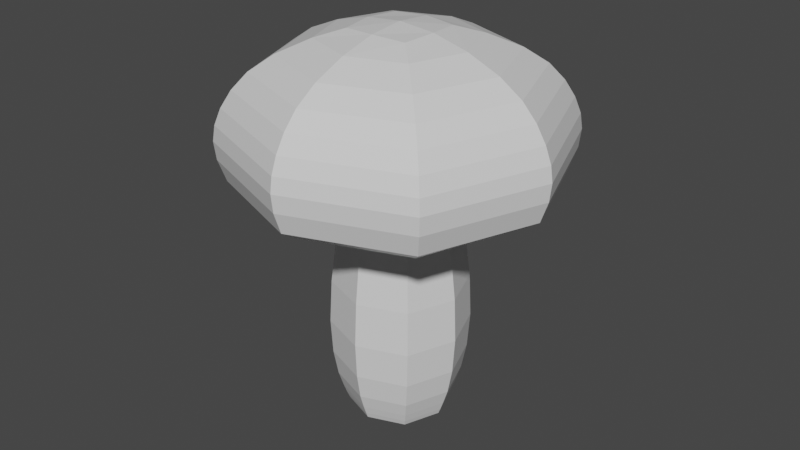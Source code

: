 # Source: Mushroom_03.blend  (saved by Blender 2.80.75; exported with 4.5.12 LTS)
import bpy
from mathutils import Matrix  # noqa: F401  (used for matrix-valued properties, if any)

bpy.ops.wm.read_factory_settings(use_empty=True)
scene = bpy.context.scene
scene.name = 'Scene'

# ---- collections
col_collection = bpy.data.collections.new('Collection'); scene.collection.children.link(col_collection)

# ---- materials (node trees are filled in below, after node groups)
mat_material = bpy.data.materials.new('Material')
mat_material.alpha_threshold = 0.0
mat_material.use_transparent_shadow = False
mat_material.line_color = (0.0, 0.0, 0.0, 1.0)

# ---- material node trees
mat_material.use_nodes = True; mat_material.node_tree.nodes.clear()
_N = mat_material.node_tree.nodes; _L = mat_material.node_tree.links
n0 = _N.new('ShaderNodeOutputMaterial'); n0.name = 'Material Output'; n0.location = (300, 300)
n1 = _N.new('ShaderNodeBsdfPrincipled'); n1.name = 'Principled BSDF'; n1.location = (10, 300)
n1.distribution = 'GGX'
n1.subsurface_method = 'BURLEY'
n1.inputs[2].default_value = 0.4
n1.inputs[3].default_value = 1.45
n1.inputs[27].default_value = (0.0, 0.0, 0.0, 1.0)
n1.inputs[28].default_value = 1.0
_L.new(n1.outputs[0], n0.inputs[0])
n0.is_active_output = True

# ---- world
world_world = bpy.data.worlds.new('World'); scene.world = world_world
world_world.use_nodes = True; world_world.node_tree.nodes.clear()
_N = world_world.node_tree.nodes; _L = world_world.node_tree.links
n0 = _N.new('ShaderNodeOutputWorld'); n0.name = 'World Output'; n0.location = (300, 300)
n1 = _N.new('ShaderNodeBackground'); n1.name = 'Background'; n1.location = (10, 300)
n1.inputs[0].default_value = (0.05088, 0.05088, 0.05088, 1.0)
_L.new(n1.outputs[0], n0.inputs[0])
n0.is_active_output = True
world_world.color = (0.05088, 0.05088, 0.05088)
world_world.use_sun_shadow = False
world_world.sun_shadow_jitter_overblur = 0.0

# ---- meshes
me_cube = bpy.data.meshes.new('Cube')
me_cube.from_pydata([(0.1781, 0.1781, 1.0), (0.2, 0.2, -0.01006), (0.1781, -0.1781, 1.0), (0.2, -0.2, -0.01006), (-0.1781, 0.1781, 1.0), (-0.2, 0.2, -0.01006), (-0.1781, -0.1781, 1.0), (-0.2, -0.2, -0.01006), (0.1213, 0.1213, 1.351), (0.1213, -0.1213, 1.351), (-0.1213, 0.1213, 1.351), (-0.1213, -0.1213, 1.351), (0.5414, -0.5414, 0.7478), (-0.5414, -0.5414, 0.7478), (0.5414, 0.5414, 0.7478), (-0.5414, 0.5414, 0.7478), (0.6065, -0.6065, 1.031), (-0.6065, -0.6065, 1.031), (0.6065, 0.6065, 1.031), (-0.6065, 0.6065, 1.031), (0.1849, 0.1849, 0.02724), (-0.1849, -0.1849, 0.02724), (0.1849, -0.1849, 0.02724), (-0.1849, 0.1849, 0.02724), (-0.1605, -0.1605, 0.9362), (0.1605, 0.1605, 0.9362), (0.1605, -0.1605, 0.9362), (-0.1605, 0.1605, 0.9362), (-0.273, 0.273, 0.9367), (-0.273, -0.273, 0.9367), (0.273, 0.273, 0.9367), (0.273, -0.273, 0.9367), (0.5466, 0.5466, 1.147), (0.4268, 0.4268, 1.255), (0.4268, -0.4268, 1.255), (0.5466, -0.5466, 1.147), (-0.4268, 0.4268, 1.255), (-0.5466, 0.5466, 1.147), (-0.5466, -0.5466, 1.147), (-0.4268, -0.4268, 1.255), (0.2295, 0.2297, 0.6443), (0.2641, 0.2633, 0.3026), (0.2241, 0.2241, 0.08744), (0.2295, -0.2234, 0.6443), (0.2641, -0.26, 0.3026), (0.2241, -0.2241, 0.08744), (-0.2236, 0.2297, 0.6443), (-0.2593, 0.2633, 0.3026), (-0.2241, 0.2241, 0.08744), (-0.2241, -0.2241, 0.08744), (-0.2593, -0.26, 0.3026), (-0.2236, -0.2234, 0.6443), (-0.6093, -0.6093, 0.9367), (-0.6093, 0.6093, 0.9367), (0.6093, 0.6093, 0.9367), (0.6093, -0.6093, 0.9367), (-0.2938, 0.2938, 0.9133), (0.2938, -0.2938, 0.9133), (-0.2938, -0.2938, 0.9133), (0.2938, 0.2938, 0.9133)], [], [(38, 37, 19, 17), (26, 2, 6, 24), (24, 6, 4, 27), (5, 1, 3, 7), (25, 0, 2, 26), (27, 4, 0, 25), (8, 10, 11, 9), (31, 30, 14, 12), (28, 29, 13, 15), (32, 35, 16, 18), (53, 52, 17, 19), (55, 54, 18, 16), (54, 53, 19, 18), (52, 55, 16, 17), (35, 38, 17, 16), (30, 28, 15, 14), (29, 31, 12, 13), (37, 32, 18, 19), (5, 23, 20, 1), (1, 20, 22, 3), (7, 21, 23, 5), (3, 22, 21, 7), (46, 27, 25, 40), (40, 25, 26, 43), (51, 24, 27, 46), (43, 26, 24, 51), (58, 57, 31, 29), (59, 56, 28, 30), (56, 58, 29, 28), (57, 59, 30, 31), (10, 8, 33, 36), (36, 33, 32, 37), (9, 11, 39, 34), (34, 39, 38, 35), (8, 9, 34, 33), (33, 34, 35, 32), (11, 10, 36, 39), (39, 36, 37, 38), (22, 45, 49, 21), (45, 44, 50, 49), (44, 43, 51, 50), (21, 49, 48, 23), (49, 50, 47, 48), (50, 51, 46, 47), (20, 42, 45, 22), (42, 41, 44, 45), (41, 40, 43, 44), (23, 48, 42, 20), (48, 47, 41, 42), (47, 46, 40, 41), (13, 12, 55, 52), (14, 15, 53, 54), (12, 14, 54, 55), (15, 13, 52, 53), (2, 0, 59, 57), (4, 6, 58, 56), (0, 4, 56, 59), (6, 2, 57, 58)])
_uv = me_cube.uv_layers.new(name='UVMap')
_uv.uv.foreach_set('vector', [0.625, 0.25, 0.625, 0.0, 0.625, 0.0, 0.625, 0.25, 0.6111, 0.25, 0.625, 0.25, 0.625, 0.5, 0.6111, 0.5, 0.6111, 0.5, 0.625, 0.5, 0.625, 0.75, 0.6111, 0.75, 0.375, 0.75, 0.625, 0.75, 0.625, 1.0, 0.375, 1.0, 0.3611, 0.5, 0.375, 0.5, 0.375, 0.75, 0.3611, 0.75, 0.8611, 0.5, 0.875, 0.5, 0.875, 0.75, 0.8611, 0.75, 0.375, 0.0, 0.625, 0.0, 0.625, 0.25, 0.375, 0.25, 0.375, 0.75, 0.375, 0.5, 0.375, 0.5, 0.375, 0.75, 0.625, 0.75, 0.625, 0.5, 0.625, 0.5, 0.625, 0.75, 0.375, 0.0, 0.375, 0.25, 0.375, 0.25, 0.375, 0.0, 0.625, 0.75, 0.625, 0.5, 0.625, 0.5, 0.625, 0.75, 0.375, 0.75, 0.375, 0.5, 0.375, 0.5, 0.375, 0.75, 0.875, 0.75, 0.875, 0.5, 0.875, 0.5, 0.875, 0.75, 0.625, 0.5, 0.625, 0.25, 0.625, 0.25, 0.625, 0.5, 0.375, 0.25, 0.625, 0.25, 0.625, 0.25, 0.375, 0.25, 0.875, 0.75, 0.875, 0.5, 0.875, 0.5, 0.875, 0.75, 0.625, 0.5, 0.625, 0.25, 0.625, 0.25, 0.625, 0.5, 0.625, 0.0, 0.375, 0.0, 0.375, 0.0, 0.625, 0.0, 0.625, 0.5, 0.6628, 0.5, 0.6628, 0.75, 0.625, 0.75, 0.125, 0.5, 0.1628, 0.5, 0.1628, 0.75, 0.125, 0.75, 0.375, 0.5, 0.4128, 0.5, 0.4128, 0.75, 0.375, 0.75, 0.375, 0.25, 0.4128, 0.25, 0.4128, 0.5, 0.375, 0.5, 0.8115, 0.5, 0.8611, 0.5, 0.8611, 0.75, 0.8115, 0.75, 0.3115, 0.5, 0.3611, 0.5, 0.3611, 0.75, 0.3115, 0.75, 0.5615, 0.5, 0.6111, 0.5, 0.6111, 0.75, 0.5615, 0.75, 0.5615, 0.25, 0.6111, 0.25, 0.6111, 0.5, 0.5615, 0.5, 0.625, 0.5, 0.625, 0.25, 0.625, 0.25, 0.625, 0.5, 0.875, 0.75, 0.875, 0.5, 0.875, 0.5, 0.875, 0.75, 0.625, 0.75, 0.625, 0.5, 0.625, 0.5, 0.625, 0.75, 0.375, 0.75, 0.375, 0.5, 0.375, 0.5, 0.375, 0.75, 0.625, 0.0, 0.375, 0.0, 0.375, 0.0, 0.625, 0.0, 0.625, 0.0, 0.375, 0.0, 0.375, 0.0, 0.625, 0.0, 0.375, 0.25, 0.625, 0.25, 0.625, 0.25, 0.375, 0.25, 0.375, 0.25, 0.625, 0.25, 0.625, 0.25, 0.375, 0.25, 0.375, 0.0, 0.375, 0.25, 0.375, 0.25, 0.375, 0.0, 0.375, 0.0, 0.375, 0.25, 0.375, 0.25, 0.375, 0.0, 0.625, 0.25, 0.625, 0.0, 0.625, 0.0, 0.625, 0.25, 0.625, 0.25, 0.625, 0.0, 0.625, 0.0, 0.625, 0.25, 0.4128, 0.25, 0.4623, 0.25, 0.4623, 0.5, 0.4128, 0.5, 0.4623, 0.25, 0.5119, 0.25, 0.5119, 0.5, 0.4623, 0.5, 0.5119, 0.25, 0.5615, 0.25, 0.5615, 0.5, 0.5119, 0.5, 0.4128, 0.5, 0.4623, 0.5, 0.4623, 0.75, 0.4128, 0.75, 0.4623, 0.5, 0.5119, 0.5, 0.5119, 0.75, 0.4623, 0.75, 0.5119, 0.5, 0.5615, 0.5, 0.5615, 0.75, 0.5119, 0.75, 0.1628, 0.5, 0.2123, 0.5, 0.2123, 0.75, 0.1628, 0.75, 0.2123, 0.5, 0.2619, 0.5, 0.2619, 0.75, 0.2123, 0.75, 0.2619, 0.5, 0.3115, 0.5, 0.3115, 0.75, 0.2619, 0.75, 0.6628, 0.5, 0.7123, 0.5, 0.7123, 0.75, 0.6628, 0.75, 0.7123, 0.5, 0.7619, 0.5, 0.7619, 0.75, 0.7123, 0.75, 0.7619, 0.5, 0.8115, 0.5, 0.8115, 0.75, 0.7619, 0.75, 0.625, 0.5, 0.625, 0.25, 0.625, 0.25, 0.625, 0.5, 0.875, 0.75, 0.875, 0.5, 0.875, 0.5, 0.875, 0.75, 0.375, 0.75, 0.375, 0.5, 0.375, 0.5, 0.375, 0.75, 0.625, 0.75, 0.625, 0.5, 0.625, 0.5, 0.625, 0.75, 0.375, 0.75, 0.375, 0.5, 0.375, 0.5, 0.375, 0.75, 0.625, 0.75, 0.625, 0.5, 0.625, 0.5, 0.625, 0.75, 0.875, 0.75, 0.875, 0.5, 0.875, 0.5, 0.875, 0.75, 0.625, 0.5, 0.625, 0.25, 0.625, 0.25, 0.625, 0.5])
me_cube.materials.append(mat_material)
me_cube.use_remesh_preserve_volume = False
me_cube.use_remesh_preserve_attributes = False
me_cube.use_mirror_vertex_groups = False
me_cube.update()

# ---- objects
ob_cube = bpy.data.objects.new('Cube', me_cube)

# ---- transforms, parenting, visibility, modifiers, constraints
ob_cube.location = (0.0, 0.0, 0.0)
ob_cube.lock_rotations_4d = False
ob_cube.empty_display_type = 'ARROWS'
ob_cube.lineart.crease_threshold = 0.0
_m = ob_cube.modifiers.new('Subdivision', 'SUBSURF')
_m.uv_smooth = 'PRESERVE_CORNERS'
_m.render_levels = 1
_m.show_only_control_edges = False

# ---- collection membership
col_collection.objects.link(ob_cube)

# ---- scene / render settings (as saved in the file)
scene.frame_start = 1; scene.frame_end = 250; scene.frame_set(1)
scene.render.engine = 'BLENDER_EEVEE_NEXT'
scene.cycles.use_denoising = False
scene.cycles.samples = 128
scene.cycles.sampling_pattern = 'TABULATED_SOBOL'
scene.cycles.use_adaptive_sampling = False
scene.cycles.use_light_tree = False
scene.view_settings.view_transform = 'Filmic'
bpy.context.view_layer.update()

# ---- added for rendering (the .blend has no active camera and no usable light): camera, sun
cam_auto = bpy.data.cameras.new('AutoCamera')
cam_auto.lens = 50.0
cam_auto.sensor_width = 36.0
cam_auto.clip_end = 1000.0
ob_auto_camera = bpy.data.objects.new('AutoCamera', cam_auto)
scene.collection.objects.link(ob_auto_camera)
ob_auto_camera.location = (2.0317, -2.43804, 2.29573)
ob_auto_camera.rotation_euler = (1.09748, -7.21219e-08, 0.694738)
scene.camera = ob_auto_camera
light_auto_sun = bpy.data.lights.new('AutoSun', 'SUN')
light_auto_sun.energy = 3.0
light_auto_sun.angle = 0.0523599
ob_auto_sun = bpy.data.objects.new('AutoSun', light_auto_sun)
scene.collection.objects.link(ob_auto_sun)
ob_auto_sun.rotation_euler = (0.872665, 0.174533, 0.523599)
bpy.context.view_layer.update()
